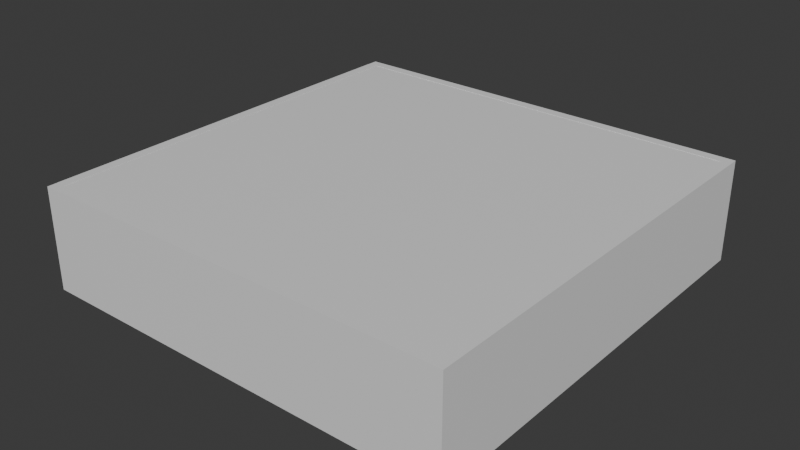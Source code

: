 # Source: map.blend  (saved by Blender 4.1.24; exported with 4.5.12 LTS)
import bpy
from mathutils import Matrix  # noqa: F401  (used for matrix-valued properties, if any)

bpy.ops.wm.read_factory_settings(use_empty=True)
scene = bpy.context.scene
scene.name = 'Scene'

# ---- materials (node trees are filled in below, after node groups)
mat_material_001 = bpy.data.materials.new('Material.001')
mat_material_001.use_transparent_shadow = False

# ---- material node trees
mat_material_001.use_nodes = True; mat_material_001.node_tree.nodes.clear()
_N = mat_material_001.node_tree.nodes; _L = mat_material_001.node_tree.links
n0 = _N.new('ShaderNodeBsdfPrincipled'); n0.name = 'Principled BSDF'; n0.location = (10, 300)
n1 = _N.new('ShaderNodeOutputMaterial'); n1.name = 'Material Output'; n1.location = (300, 300)
_L.new(n0.outputs[0], n1.inputs[0])
n1.is_active_output = True

# ---- world
world_world = bpy.data.worlds.new('World'); scene.world = world_world
world_world.use_nodes = True; world_world.node_tree.nodes.clear()
_N = world_world.node_tree.nodes; _L = world_world.node_tree.links
n0 = _N.new('ShaderNodeOutputWorld'); n0.name = 'World Output'; n0.location = (300, 300)
n1 = _N.new('ShaderNodeBackground'); n1.name = 'Background'; n1.location = (10, 300)
n1.inputs[0].default_value = (0.05088, 0.05088, 0.05088, 1.0)
_L.new(n1.outputs[0], n0.inputs[0])
n0.is_active_output = True
world_world.color = (0.05088, 0.05088, 0.05088)
world_world.use_sun_shadow = False
world_world.sun_shadow_jitter_overblur = 0.0

# ---- meshes
me_plane = bpy.data.meshes.new('Plane')
me_plane.from_pydata([(-1.051, 0.999, 0.4504), (-1.051, 0.999, -0.04962), (-1.051, -1.0, 0.4504), (-1.051, -1.0, -0.04962), (-1.0, -1.0, -0.05), (-1.0, -1.0, -0.002665), (-1.0, 1.0, -0.05), (-1.0, 1.0, -0.002665), (1.0, -1.0, -0.05), (1.0, -1.0, -0.002665), (1.0, 1.0, -0.05), (1.0, 1.0, -0.002665), (-1.001, -1.0, -0.04962), (-1.001, -1.0, 0.4504), (-1.001, 0.999, -0.04962), (-1.001, 0.999, 0.4504), (1.0, 0.999, 0.4504), (1.0, 0.999, -0.04962), (1.0, -1.0, 0.4504), (1.0, -1.0, -0.04962), (1.05, -1.0, -0.04962), (1.05, -1.0, 0.4504), (1.05, 0.999, -0.04962), (1.05, 0.999, 0.4504), (-1.05, -1.05, 0.4504), (-1.05, -1.05, -0.04962), (1.05, -1.05, 0.4504), (1.05, -1.05, -0.04962), (1.05, -1.0, -0.04962), (1.05, -1.0, 0.4504), (-1.05, -1.0, -0.04962), (-1.05, -1.0, 0.4504), (-1.05, 1.049, 0.4504), (-1.05, 1.049, -0.04962), (1.05, 1.049, 0.4504), (1.05, 1.049, -0.04962), (1.05, 0.9993, -0.04962), (1.05, 0.9993, 0.4504), (-1.05, 0.9993, -0.04962), (-1.05, 0.9993, 0.4504), (-1.0, -1.0, 0.4017), (-1.0, -1.0, 0.4491), (-1.0, 1.0, 0.4017), (-1.0, 1.0, 0.4491), (1.0, -1.0, 0.4017), (1.0, -1.0, 0.4491), (1.0, 1.0, 0.4017), (1.0, 1.0, 0.4491)], [], [(3, 2, 0, 1), (4, 5, 7, 6), (6, 7, 11, 10), (10, 11, 9, 8), (8, 9, 5, 4), (6, 10, 8, 4), (11, 7, 5, 9), (1, 0, 15, 14), (14, 15, 13, 12), (12, 13, 2, 3), (1, 14, 12, 3), (15, 0, 2, 13), (19, 18, 16, 17), (17, 16, 23, 22), (22, 23, 21, 20), (20, 21, 18, 19), (17, 22, 20, 19), (23, 16, 18, 21), (27, 26, 24, 25), (25, 24, 31, 30), (30, 31, 29, 28), (28, 29, 26, 27), (25, 30, 28, 27), (31, 24, 26, 29), (32, 39, 37, 34), (38, 33, 35, 36), (35, 34, 37, 36), (33, 32, 34, 35), (38, 39, 32, 33), (36, 37, 39, 38), (40, 41, 43, 42), (42, 43, 47, 46), (46, 47, 45, 44), (44, 45, 41, 40), (42, 46, 44, 40), (47, 43, 41, 45)])
_uv = me_plane.uv_layers.new(name='UVMap')
_uv.uv.foreach_set('vector', [0.375, 0.0, 0.625, 0.0, 0.625, 0.25, 0.375, 0.25, 0.375, 0.0, 0.625, 0.0, 0.625, 0.25, 0.375, 0.25, 0.375, 0.25, 0.625, 0.25, 0.625, 0.5, 0.375, 0.5, 0.375, 0.5, 0.625, 0.5, 0.625, 0.75, 0.375, 0.75, 0.375, 0.75, 0.625, 0.75, 0.625, 1.0, 0.375, 1.0, 0.125, 0.5, 0.375, 0.5, 0.375, 0.75, 0.125, 0.75, 0.625, 0.5, 0.875, 0.5, 0.875, 0.75, 0.625, 0.75, 0.375, 0.25, 0.625, 0.25, 0.625, 0.5, 0.375, 0.5, 0.375, 0.5, 0.625, 0.5, 0.625, 0.75, 0.375, 0.75, 0.375, 0.75, 0.625, 0.75, 0.625, 1.0, 0.375, 1.0, 0.125, 0.5, 0.375, 0.5, 0.375, 0.75, 0.125, 0.75, 0.625, 0.5, 0.875, 0.5, 0.875, 0.75, 0.625, 0.75, 0.375, 0.0, 0.625, 0.0, 0.625, 0.25, 0.375, 0.25, 0.375, 0.25, 0.625, 0.25, 0.625, 0.5, 0.375, 0.5, 0.375, 0.5, 0.625, 0.5, 0.625, 0.75, 0.375, 0.75, 0.375, 0.75, 0.625, 0.75, 0.625, 1.0, 0.375, 1.0, 0.125, 0.5, 0.375, 0.5, 0.375, 0.75, 0.125, 0.75, 0.625, 0.5, 0.875, 0.5, 0.875, 0.75, 0.625, 0.75, 0.375, 0.0, 0.625, 0.0, 0.625, 0.25, 0.375, 0.25, 0.375, 0.25, 0.625, 0.25, 0.625, 0.5, 0.375, 0.5, 0.375, 0.5, 0.625, 0.5, 0.625, 0.75, 0.375, 0.75, 0.375, 0.75, 0.625, 0.75, 0.625, 1.0, 0.375, 1.0, 0.125, 0.5, 0.375, 0.5, 0.375, 0.75, 0.125, 0.75, 0.625, 0.5, 0.875, 0.5, 0.875, 0.75, 0.625, 0.75, 0.625, 0.5, 0.875, 0.5, 0.875, 0.75, 0.625, 0.75, 0.125, 0.5, 0.375, 0.5, 0.375, 0.75, 0.125, 0.75, 0.375, 0.75, 0.625, 0.75, 0.625, 1.0, 0.375, 1.0, 0.375, 0.5, 0.625, 0.5, 0.625, 0.75, 0.375, 0.75, 0.375, 0.25, 0.625, 0.25, 0.625, 0.5, 0.375, 0.5, 0.375, 0.0, 0.625, 0.0, 0.625, 0.25, 0.375, 0.25, 0.375, 0.0, 0.625, 0.0, 0.625, 0.25, 0.375, 0.25, 0.375, 0.25, 0.625, 0.25, 0.625, 0.5, 0.375, 0.5, 0.375, 0.5, 0.625, 0.5, 0.625, 0.75, 0.375, 0.75, 0.375, 0.75, 0.625, 0.75, 0.625, 1.0, 0.375, 1.0, 0.125, 0.5, 0.375, 0.5, 0.375, 0.75, 0.125, 0.75, 0.625, 0.5, 0.875, 0.5, 0.875, 0.75, 0.625, 0.75])
me_plane.materials.append(mat_material_001)
me_plane.update()

# ---- objects
ob_plane = bpy.data.objects.new('Plane', me_plane)

# ---- transforms, parenting, visibility, modifiers, constraints
ob_plane.location = (0.0, 0.0, 0.0)
ob_plane.scale = (20.0, 20.0, 20.0)

# ---- collection membership
scene.collection.objects.link(ob_plane)

# ---- scene / render settings (as saved in the file)
scene.frame_start = 1; scene.frame_end = 250; scene.frame_set(1)
scene.render.engine = 'BLENDER_EEVEE_NEXT'
scene.cycles.sampling_pattern = 'TABULATED_SOBOL'
scene.eevee.ray_tracing_options.trace_max_roughness = 0.0
bpy.context.view_layer.update()

# ---- added for rendering (the .blend has no active camera and no usable light): camera, sun
cam_auto = bpy.data.cameras.new('AutoCamera')
cam_auto.lens = 50.0
cam_auto.sensor_width = 36.0
cam_auto.clip_end = 1000.0
ob_auto_camera = bpy.data.objects.new('AutoCamera', cam_auto)
scene.collection.objects.link(ob_auto_camera)
ob_auto_camera.location = (55.7329, -66.8981, 48.5963)
ob_auto_camera.rotation_euler = (1.09748, -7.21219e-08, 0.694738)
scene.camera = ob_auto_camera
light_auto_sun = bpy.data.lights.new('AutoSun', 'SUN')
light_auto_sun.energy = 3.0
light_auto_sun.angle = 0.0523599
ob_auto_sun = bpy.data.objects.new('AutoSun', light_auto_sun)
scene.collection.objects.link(ob_auto_sun)
ob_auto_sun.rotation_euler = (0.872665, 0.174533, 0.523599)
bpy.context.view_layer.update()

